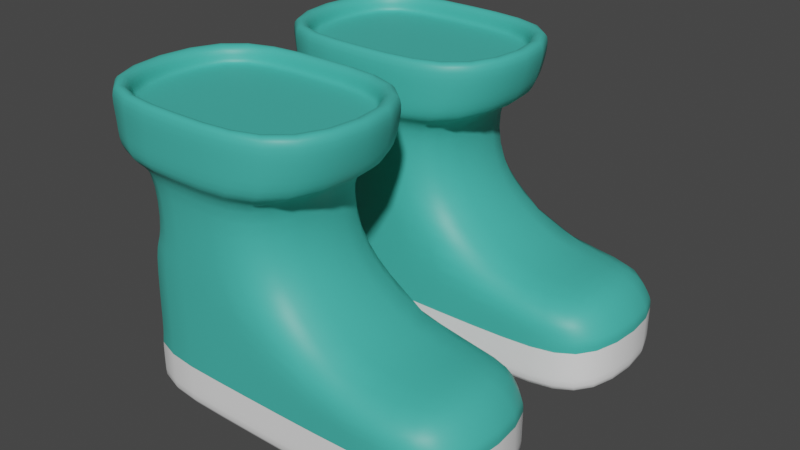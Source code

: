 # Source: Boots.blend  (saved by Blender 2.92.15; exported with 4.5.12 LTS)
import bpy
from mathutils import Matrix  # noqa: F401  (used for matrix-valued properties, if any)

bpy.ops.wm.read_factory_settings(use_empty=True)
scene = bpy.context.scene
scene.name = 'Scene'

# ---- collections
col_collection = bpy.data.collections.new('Collection'); scene.collection.children.link(col_collection)

# ---- materials (node trees are filled in below, after node groups)
mat_material_boots = bpy.data.materials.new('Material_Boots')
mat_material_boots.use_transparent_shadow = False
mat_material_bootes_semelle = bpy.data.materials.new('Material_Bootes_Semelle')
mat_material_bootes_semelle.use_transparent_shadow = False

# ---- material node trees
mat_material_boots.use_nodes = True; mat_material_boots.node_tree.nodes.clear()
_N = mat_material_boots.node_tree.nodes; _L = mat_material_boots.node_tree.links
n0 = _N.new('ShaderNodeBsdfPrincipled'); n0.name = 'Principled BSDF'; n0.location = (10, 300)
n0.distribution = 'GGX'
n0.subsurface_method = 'BURLEY'
n0.inputs[0].default_value = (0.06125, 0.4852, 0.4125, 1.0)
n0.inputs[3].default_value = 1.45
n0.inputs[27].default_value = (0.0, 0.0, 0.0, 1.0)
n0.inputs[28].default_value = 1.0
n1 = _N.new('ShaderNodeOutputMaterial'); n1.name = 'Material Output'; n1.location = (300, 300)
_L.new(n0.outputs[0], n1.inputs[0])
n1.is_active_output = True
mat_material_bootes_semelle.use_nodes = True; mat_material_bootes_semelle.node_tree.nodes.clear()
_N = mat_material_bootes_semelle.node_tree.nodes; _L = mat_material_bootes_semelle.node_tree.links
n0 = _N.new('ShaderNodeBsdfPrincipled'); n0.name = 'Principled BSDF'; n0.location = (10, 300)
n0.distribution = 'GGX'
n0.subsurface_method = 'BURLEY'
n0.inputs[0].default_value = (0.9131, 0.9131, 0.9131, 1.0)
n0.inputs[2].default_value = 0.6
n0.inputs[3].default_value = 1.45
n0.inputs[27].default_value = (0.0, 0.0, 0.0, 1.0)
n0.inputs[28].default_value = 1.0
n1 = _N.new('ShaderNodeOutputMaterial'); n1.name = 'Material Output'; n1.location = (300, 300)
_L.new(n0.outputs[0], n1.inputs[0])
n1.is_active_output = True

# ---- world
world_world = bpy.data.worlds.new('World'); scene.world = world_world
world_world.use_nodes = True; world_world.node_tree.nodes.clear()
_N = world_world.node_tree.nodes; _L = world_world.node_tree.links
n0 = _N.new('ShaderNodeOutputWorld'); n0.name = 'World Output'; n0.location = (300, 300)
n1 = _N.new('ShaderNodeBackground'); n1.name = 'Background'; n1.location = (10, 300)
n1.inputs[0].default_value = (0.05088, 0.05088, 0.05088, 1.0)
_L.new(n1.outputs[0], n0.inputs[0])
n0.is_active_output = True
world_world.color = (0.05088, 0.05088, 0.05088)
world_world.use_sun_shadow = False
world_world.sun_shadow_jitter_overblur = 0.0

# ---- meshes
me_boots = bpy.data.meshes.new('Boots')
me_boots.from_pydata([(0.1095, -0.4406, 0.3131), (0.05694, -0.321, 0.7761), (0.1095, 0.3893, 0.5036), (0.05694, 0.4561, 0.7761), (0.5842, -0.4406, 0.3131), (0.6368, -0.321, 0.7761), (0.5842, 0.3893, 0.5036), (0.6368, 0.4561, 0.7761), (0.09783, -0.3123, 0.9693), (0.09783, 0.4169, 0.9693), (0.5959, -0.3123, 0.9693), (0.5959, 0.4169, 0.9693), (0.06791, -0.3561, 0.8685), (0.06791, 0.4607, 0.8685), (0.6258, -0.3561, 0.8685), (0.6258, 0.4607, 0.8685), (0.1095, 0.06757, 0.5036), (0.05694, 0.06757, 0.7761), (0.5842, 0.06757, 0.5036), (0.6368, 0.06757, 0.7761), (0.09783, 0.05231, 0.9693), (0.5959, 0.05231, 0.9693), (0.6407, 0.05231, 0.8685), (0.04992, 0.05231, 0.8685), (0.05347, -0.3773, 0.9761), (0.6402, -0.3773, 0.9761), (0.05347, 0.4819, 0.9761), (0.6402, 0.4819, 0.9761), (0.6402, 0.05231, 0.9761), (0.05347, 0.05231, 0.9761), (0.1095, -0.1927, 0.7638), (0.1095, 0.3278, 0.7638), (0.5842, 0.3278, 0.7638), (0.5842, -0.1927, 0.7638), (0.5842, 0.06757, 0.7638), (0.1095, 0.06757, 0.7638), (0.1095, -0.5261, -0.001987), (0.1095, 0.4064, -0.001987), (0.5842, -0.5261, -0.001987), (0.5842, 0.4064, -0.001987), (0.1095, 0.06757, -0.001987), (0.5842, 0.06757, -0.001987), (0.1095, 0.3278, 0.5184), (0.5842, 0.3278, 0.5184), (0.5842, -0.1927, 0.5184), (0.5842, 0.06757, 0.5184), (0.1095, 0.06757, 0.5184), (0.1095, -0.1927, 0.5184), (0.1095, 0.4064, 0.1792), (0.1095, 0.06757, 0.1792), (0.5842, 0.4064, 0.1792), (0.1095, -0.5261, 0.1792), (0.5842, 0.06757, 0.1792), (0.5842, -0.5261, 0.1792), (0.1095, 0.06757, 0.1914), (0.1095, -0.5261, 0.1914), (0.5842, -0.5261, 0.1914), (0.1095, 0.3893, 0.1914), (0.5842, 0.3893, 0.1914), (0.5842, 0.06757, 0.1914), (0.1095, 0.4064, 0.0522), (0.5842, 0.4064, 0.0522), (0.5842, 0.06757, 0.0522), (0.1095, 0.06757, 0.0522), (0.1095, -0.5261, 0.0522), (0.5842, -0.5261, 0.0522), (0.1095, -0.7036, 0.3527), (0.5842, -0.7036, 0.3527), (0.1095, -0.7891, 0.03761), (0.5842, -0.7891, 0.03761), (0.1095, -0.7891, 0.2188), (0.5842, -0.7891, 0.2188), (0.1095, -0.7891, 0.231), (0.5842, -0.7891, 0.231), (0.1095, -0.7891, 0.0918), (0.5842, -0.7891, 0.0918), (0.1223, 0.05231, 0.9166), (0.1223, 0.3925, 0.9166), (0.5714, 0.3925, 0.9166), (0.5714, 0.05231, 0.9166), (0.5714, -0.2878, 0.9166), (0.1223, -0.2878, 0.9166), (0.09783, 0.05231, 0.9166), (0.09783, 0.4169, 0.9166), (0.5959, 0.4169, 0.9166), (0.5959, 0.05231, 0.9166), (0.5959, -0.3123, 0.9166), (0.09783, -0.3123, 0.9166)], [], [(35, 17, 3, 31), (31, 3, 7, 32), (34, 19, 5, 33), (33, 5, 1, 30), (60, 61, 39, 37), (29, 24, 8, 20), (10, 21, 85, 86), (24, 25, 10, 8), (27, 26, 9, 11), (28, 27, 11, 21), (19, 7, 15, 22), (7, 3, 13, 15), (1, 5, 14, 12), (17, 1, 12, 23), (3, 17, 23, 13), (5, 19, 22, 14), (25, 28, 21, 10), (21, 11, 84, 85), (26, 29, 20, 9), (63, 60, 37, 40), (32, 7, 19, 34), (30, 1, 17, 35), (13, 23, 29, 26), (14, 22, 28, 25), (22, 15, 27, 28), (15, 13, 26, 27), (12, 14, 25, 24), (23, 12, 24, 29), (47, 30, 35, 46), (43, 32, 34, 45), (44, 33, 30, 47), (45, 34, 33, 44), (42, 31, 32, 43), (46, 35, 31, 42), (40, 41, 38, 36), (37, 39, 41, 40), (64, 63, 40, 36), (61, 62, 41, 39), (36, 38, 69, 68), (62, 65, 38, 41), (16, 46, 42, 2), (2, 42, 43, 6), (18, 45, 44, 4), (4, 44, 47, 0), (6, 43, 45, 18), (0, 47, 46, 16), (59, 56, 53, 52), (0, 55, 72, 66), (58, 59, 52, 50), (55, 54, 49, 51), (54, 57, 48, 49), (57, 58, 50, 48), (2, 6, 58, 57), (16, 2, 57, 54), (0, 16, 54, 55), (6, 18, 59, 58), (38, 65, 75, 69), (18, 4, 56, 59), (52, 53, 65, 62), (65, 53, 71, 75), (50, 52, 62, 61), (51, 49, 63, 64), (49, 48, 60, 63), (48, 50, 61, 60), (75, 74, 68, 69), (73, 72, 70, 71), (67, 66, 72, 73), (71, 70, 74, 75), (55, 51, 70, 72), (4, 0, 66, 67), (51, 64, 74, 70), (53, 56, 73, 71), (56, 4, 67, 73), (64, 36, 68, 74), (79, 76, 81, 80), (78, 77, 76, 79), (9, 20, 82, 83), (20, 8, 87, 82), (8, 10, 86, 87), (11, 9, 83, 84), (76, 77, 83, 82), (77, 78, 84, 83), (79, 80, 86, 85), (80, 81, 87, 86), (81, 76, 82, 87), (78, 79, 85, 84)])
me_boots.polygons.foreach_set('use_smooth', [True] * 86)
me_boots.polygons.foreach_set('material_index', [0, 0, 0, 0, 1, 0, 0, 0, 0, 0, 0, 0, 0, 0, 0, 0, 0, 0, 0, 1, 0, 0, 0, 0, 0, 0, 0, 0, 0, 0, 0, 0, 0, 0, 1, 1, 1, 1, 1, 1, 0, 0, 0, 0, 0, 0, 0, 0, 0, 0, 0, 0, 0, 0, 0, 0, 1, 0, 1, 1, 1, 1, 1, 1, 1, 0, 0, 1, 0, 0, 1, 0, 0, 1, 0, 0, 0, 0, 0, 0, 0, 0, 0, 0, 0, 0])
me_boots.materials.append(mat_material_boots)
me_boots.materials.append(mat_material_bootes_semelle)
me_boots.use_remesh_preserve_volume = False
me_boots.use_remesh_preserve_attributes = False
me_boots.use_mirror_vertex_groups = False
me_boots.update()

# ---- objects
ob_boots = bpy.data.objects.new('Boots', me_boots)

# ---- transforms, parenting, visibility, modifiers, constraints
ob_boots.location = (0.0, 0.0, 0.0)
ob_boots.rotation_euler = (0.0, -0.0, 1.571)
ob_boots.lineart.crease_threshold = 0.0
_m = ob_boots.modifiers.new('Subsurf', 'SUBSURF')
_m.uv_smooth = 'PRESERVE_CORNERS'
_m.quality = 2
_m.levels = 2
_m.show_only_control_edges = False
_m = ob_boots.modifiers.new('Mirror', 'MIRROR')

# ---- collection membership
col_collection.objects.link(ob_boots)

# ---- scene / render settings (as saved in the file)
scene.frame_start = 1; scene.frame_end = 250; scene.frame_set(1)
scene.render.engine = 'BLENDER_EEVEE_NEXT'
scene.cycles.use_denoising = False
scene.cycles.samples = 128
scene.cycles.sampling_pattern = 'TABULATED_SOBOL'
scene.cycles.use_adaptive_sampling = False
scene.cycles.use_light_tree = False
scene.view_settings.view_transform = 'Filmic'
bpy.context.view_layer.update()

# ---- added for rendering (the .blend has no active camera and no usable light): camera, sun
cam_auto = bpy.data.cameras.new('AutoCamera')
cam_auto.lens = 50.0
cam_auto.sensor_width = 36.0
cam_auto.clip_end = 1000.0
ob_auto_camera = bpy.data.objects.new('AutoCamera', cam_auto)
scene.collection.objects.link(ob_auto_camera)
ob_auto_camera.location = (2.0311, -2.24235, 1.97971)
ob_auto_camera.rotation_euler = (1.09748, -7.21219e-08, 0.694738)
scene.camera = ob_auto_camera
light_auto_sun = bpy.data.lights.new('AutoSun', 'SUN')
light_auto_sun.energy = 3.0
light_auto_sun.angle = 0.0523599
ob_auto_sun = bpy.data.objects.new('AutoSun', light_auto_sun)
scene.collection.objects.link(ob_auto_sun)
ob_auto_sun.rotation_euler = (0.872665, 0.174533, 0.523599)
bpy.context.view_layer.update()
